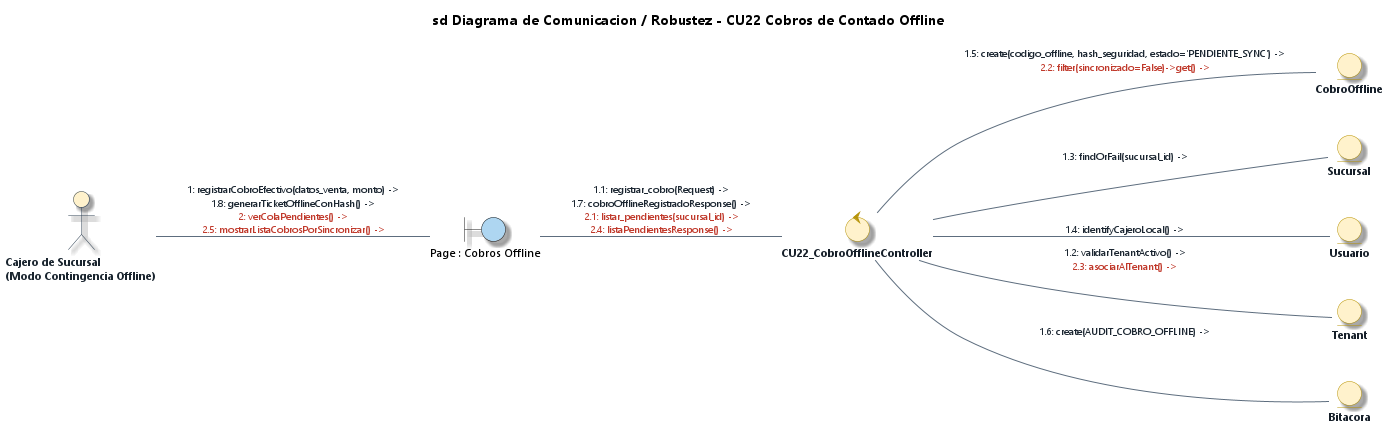

The diagram above was rendered by PlantUML. Its source (embedded in the PNG):
@startuml Diagrama_Robustez_CU22_Registrar_Cobros_Contado_Offline_EA
' DIAGRAMA DE ROBUSTEZ Y COMUNICACIÓN (BCE) - CU22
' Caso de Uso: CU22 - Registrar Cobros de Contado Sin Conexión (Offline)
' Estilo: Enterprise Architect 15 / 16 (Notación de Ivar Jacobson / ICONIX)
' Proyecto: ECOMMERCE_TIENDA (SaaS Multi-Tenant)

title **sd Diagrama de Comunicacion / Robustez - CU22 Cobros de Contado Offline**

left to right direction

' --- CONFIGURACIÓN DE ESTILO ENTERPRISE ARCHITECT ---
skinparam backgroundColor #FFFFFF
skinparam defaultFontName "Segoe UI"
skinparam defaultFontSize 11
skinparam shadowing true
skinparam roundcorner 12

skinparam actor {
    BackgroundColor #FFF2CC
    BorderColor #2C3E50
    FontColor #1A252F
    FontStyle bold
}

skinparam control {
    BackgroundColor #FFF2CC
    BorderColor #B7950B
    FontColor #17202A
    FontStyle bold
}

skinparam entity {
    BackgroundColor #FFF2CC
    BorderColor #B7950B
    FontColor #17202A
    FontStyle bold
}

skinparam arrow {
    Color #5D6D7E
    FontColor #1B2631
    FontSize 10
}

' 1. ACTOR
actor "Cajero de Sucursal\n(Modo Contingencia Offline)" as ActCajero

' 2. VISTAS REALES DEL FRONTEND (BOUNDARIES)
boundary "Page : Cobros Offline" as B_OfflineView #AED6F1

' 3. CONTROLADOR REAL DEL BACKEND (CONTROL) - 1 Solo Controlador Físico
control "CU22_CobroOfflineController" as C_CobroOff

' 4. ENTIDADES REALES UTILIZADAS (ENTITIES) - Coinciden 1-a-1 con el Controller
entity "CobroOffline" as E_CobroOff
entity "Sucursal" as E_Suc
entity "Usuario" as E_User
entity "Tenant" as E_Tenant
entity "Bitacora" as E_Bitacora

' ==============================================================================
' COMUNICACIONES UNIFICADAS (1 LÍNEA ÚNICA POR ASOCIACIÓN)
' Mensajes ordenados secuencialmente y coloreados por flujo
' ==============================================================================

' --- 1. INTERACCIÓN ACTOR -> BOUNDARY ---
ActCajero -- B_OfflineView : <font color="#1B2631">1: registrarCobroEfectivo(datos_venta, monto) -></font>\n<font color="#1B2631">1.8: generarTicketOfflineConHash() -></font>\n<font color="#C0392B">2: verColaPendientes() -></font>\n<font color="#C0392B">2.5: mostrarListaCobrosPorSincronizar() -></font>

' --- 2. INVOCACIÓN BOUNDARY -> CONTROL ---
B_OfflineView -- C_CobroOff : <font color="#1B2631">1.1: registrar_cobro(Request) -></font>\n<font color="#1B2631">1.7: cobroOfflineRegistradoResponse() -></font>\n<font color="#C0392B">2.1: listar_pendientes(sucursal_id) -></font>\n<font color="#C0392B">2.4: listaPendientesResponse() -></font>

' --- 3. ACCESO A DATOS CONTROL -> ENTITY ---
C_CobroOff -- E_Tenant : <font color="#1B2631">1.2: validarTenantActivo() -></font>\n<font color="#C0392B">2.3: asociarAlTenant() -></font>
C_CobroOff -- E_Suc : <font color="#1B2631">1.3: findOrFail(sucursal_id) -></font>
C_CobroOff -- E_User : <font color="#1B2631">1.4: identifyCajeroLocal() -></font>
C_CobroOff -- E_CobroOff : <font color="#1B2631">1.5: create(codigo_offline, hash_seguridad, estado='PENDIENTE_SYNC') -></font>\n<font color="#C0392B">2.2: filter(sincronizado=False)->get() -></font>
C_CobroOff -- E_Bitacora : <font color="#1B2631">1.6: create(AUDIT_COBRO_OFFLINE) -></font>

@enduml